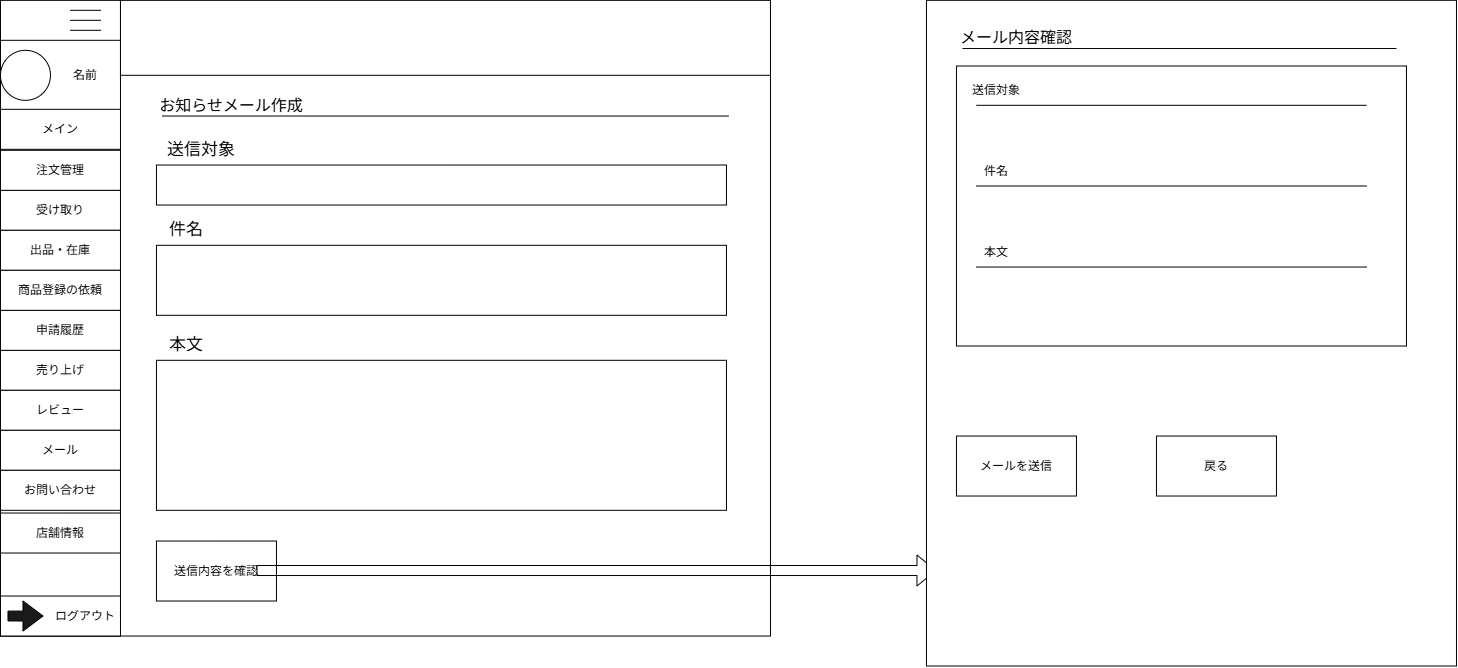

The diagram above was exported from draw.io. Its source (the exported page's mxGraphModel, read from the mxfile embedded in the PNG):
<mxGraphModel dx="-463" dy="-910" grid="1" gridSize="10" guides="1" tooltips="1" connect="1" arrows="1" fold="1" page="1" pageScale="1" pageWidth="827" pageHeight="1169" math="0" shadow="0">
  <root>
    <mxCell id="0" />
    <mxCell id="1" parent="0" />
    <mxCell id="hYvsZkjnJoCVQB1nOz56-509" parent="1" style="rounded=0;whiteSpace=wrap;html=1;" value="" vertex="1">
      <mxGeometry height="635.71" width="770" x="2061.9655172413795" y="2341.8072413793107" as="geometry" />
    </mxCell>
    <mxCell id="hYvsZkjnJoCVQB1nOz56-510" parent="1" style="rounded=0;whiteSpace=wrap;html=1;" value="" vertex="1">
      <mxGeometry height="635.71" width="120" x="2061.9655172413795" y="2341.8072413793107" as="geometry" />
    </mxCell>
    <mxCell id="hYvsZkjnJoCVQB1nOz56-511" parent="1" style="rounded=0;whiteSpace=wrap;html=1;" value="" vertex="1">
      <mxGeometry height="70" width="120" x="2061.9655172413795" y="2381.8113590263692" as="geometry" />
    </mxCell>
    <mxCell id="hYvsZkjnJoCVQB1nOz56-512" parent="1" style="shape=partialRectangle;whiteSpace=wrap;html=1;right=0;top=0;bottom=0;fillColor=none;routingCenterX=-0.5;rotation=90;" value="" vertex="1">
      <mxGeometry height="30" width="10" x="2141.9655172413795" y="2341.8113590263692" as="geometry" />
    </mxCell>
    <mxCell id="hYvsZkjnJoCVQB1nOz56-513" parent="1" style="shape=partialRectangle;whiteSpace=wrap;html=1;right=0;top=0;bottom=0;fillColor=none;routingCenterX=-0.5;rotation=90;" value="" vertex="1">
      <mxGeometry height="30" width="10" x="2141.9655172413795" y="2351.8113590263692" as="geometry" />
    </mxCell>
    <mxCell id="hYvsZkjnJoCVQB1nOz56-514" parent="1" style="shape=partialRectangle;whiteSpace=wrap;html=1;right=0;top=0;bottom=0;fillColor=none;routingCenterX=-0.5;rotation=90;" value="" vertex="1">
      <mxGeometry height="30" width="10" x="2141.9655172413795" y="2361.8113590263692" as="geometry" />
    </mxCell>
    <mxCell id="hYvsZkjnJoCVQB1nOz56-515" parent="1" style="ellipse;whiteSpace=wrap;html=1;shapeInside=1;aspect=fixed;" value="" vertex="1">
      <mxGeometry height="50" width="50" x="2061.9655172413795" y="2391.8113590263692" as="geometry" />
    </mxCell>
    <mxCell id="hYvsZkjnJoCVQB1nOz56-516" parent="1" style="rounded=0;whiteSpace=wrap;html=1;" value="メイン" vertex="1">
      <mxGeometry height="40" width="120" x="2061.9655172413795" y="2450.8113590263692" as="geometry" />
    </mxCell>
    <mxCell id="hYvsZkjnJoCVQB1nOz56-517" parent="1" style="rounded=0;whiteSpace=wrap;html=1;" value="受け取り" vertex="1">
      <mxGeometry height="40" width="120" x="2061.9655172413795" y="2531.8113590263692" as="geometry" />
    </mxCell>
    <mxCell id="hYvsZkjnJoCVQB1nOz56-518" parent="1" style="rounded=0;whiteSpace=wrap;html=1;" value="注文管理" vertex="1">
      <mxGeometry height="40" width="120" x="2061.9655172413795" y="2491.8113590263692" as="geometry" />
    </mxCell>
    <mxCell id="hYvsZkjnJoCVQB1nOz56-519" parent="1" style="rounded=0;whiteSpace=wrap;html=1;" value="売り上げ" vertex="1">
      <mxGeometry height="40" width="120" x="2061.9655172413795" y="2691.8113590263692" as="geometry" />
    </mxCell>
    <mxCell id="hYvsZkjnJoCVQB1nOz56-520" parent="1" style="rounded=0;whiteSpace=wrap;html=1;" value="申請履歴" vertex="1">
      <mxGeometry height="40" width="120" x="2061.9655172413795" y="2651.8113590263692" as="geometry" />
    </mxCell>
    <mxCell id="hYvsZkjnJoCVQB1nOz56-521" parent="1" style="rounded=0;whiteSpace=wrap;html=1;" value="出品・在庫" vertex="1">
      <mxGeometry height="40" width="120" x="2061.9655172413795" y="2571.8113590263692" as="geometry" />
    </mxCell>
    <mxCell id="hYvsZkjnJoCVQB1nOz56-522" parent="1" style="rounded=0;whiteSpace=wrap;html=1;" value="" vertex="1">
      <mxGeometry height="40" width="120" x="2061.9655172413795" y="2937.5213590263693" as="geometry" />
    </mxCell>
    <mxCell id="hYvsZkjnJoCVQB1nOz56-523" parent="1" style="text;html=1;whiteSpace=wrap;strokeColor=none;fillColor=none;align=center;verticalAlign=middle;rounded=0;" value="ログアウト" vertex="1">
      <mxGeometry height="40" width="70" x="2111.9655172413795" y="2937.5213590263693" as="geometry" />
    </mxCell>
    <mxCell id="hYvsZkjnJoCVQB1nOz56-524" parent="1" style="html=1;shadow=0;dashed=0;align=center;verticalAlign=middle;shape=mxgraph.arrows2.arrow;dy=0.67;dx=20;notch=0;fillColor=#1A1A1A;" value="" vertex="1">
      <mxGeometry height="30" width="35" x="2069.4655172413795" y="2942.5213590263693" as="geometry" />
    </mxCell>
    <mxCell id="hYvsZkjnJoCVQB1nOz56-525" parent="1" style="rounded=0;whiteSpace=wrap;html=1;" value="レビュー" vertex="1">
      <mxGeometry height="40" width="120" x="2061.9655172413795" y="2731.8113590263692" as="geometry" />
    </mxCell>
    <mxCell id="hYvsZkjnJoCVQB1nOz56-526" parent="1" style="rounded=0;whiteSpace=wrap;html=1;" value="商品登録の依頼" vertex="1">
      <mxGeometry height="40" width="120" x="2061.9655172413795" y="2611.8113590263692" as="geometry" />
    </mxCell>
    <mxCell id="hYvsZkjnJoCVQB1nOz56-527" parent="1" style="rounded=0;whiteSpace=wrap;html=1;" value="" vertex="1">
      <mxGeometry height="75" width="650" x="2181.9655172413795" y="2341.8113590263692" as="geometry" />
    </mxCell>
    <mxCell id="hYvsZkjnJoCVQB1nOz56-528" parent="1" style="text;html=1;whiteSpace=wrap;strokeColor=none;fillColor=none;align=center;verticalAlign=middle;rounded=0;autosize=1;resizable=0;" value="名前" vertex="1">
      <mxGeometry height="30" width="50" x="2121.9655172413795" y="2401.8113590263692" as="geometry" />
    </mxCell>
    <mxCell id="hYvsZkjnJoCVQB1nOz56-529" parent="1" style="text;html=1;whiteSpace=wrap;strokeColor=none;fillColor=none;align=center;verticalAlign=middle;rounded=0;autosize=1;resizable=0;" value="&lt;span style=&quot;font-size: 16px;&quot;&gt;お知らせメール作成&lt;/span&gt;" vertex="1">
      <mxGeometry height="30" width="170" x="2207.9655172413795" y="2431.8072413793107" as="geometry" />
    </mxCell>
    <mxCell id="hYvsZkjnJoCVQB1nOz56-530" edge="1" parent="1" style="endArrow=none;html=1;rounded=0;fontSize=12;startSize=8;endSize=8;curved=1;" value="">
      <mxGeometry height="50" relative="1" width="50" as="geometry">
        <mxPoint x="2223.9655172413795" y="2457.5172413793107" as="sourcePoint" />
        <mxPoint x="2789.9655172413795" y="2457.5172413793107" as="targetPoint" />
      </mxGeometry>
    </mxCell>
    <mxCell id="hYvsZkjnJoCVQB1nOz56-531" parent="1" style="rounded=0;whiteSpace=wrap;html=1;" value="メール" vertex="1">
      <mxGeometry height="40" width="120" x="2061.9655172413795" y="2771.8072413793107" as="geometry" />
    </mxCell>
    <mxCell id="hYvsZkjnJoCVQB1nOz56-532" parent="1" style="rounded=0;whiteSpace=wrap;html=1;" value="お問い合わせ" vertex="1">
      <mxGeometry height="40" width="120" x="2061.9655172413795" y="2811.8072413793107" as="geometry" />
    </mxCell>
    <mxCell id="hYvsZkjnJoCVQB1nOz56-533" parent="1" style="rounded=0;whiteSpace=wrap;html=1;" value="店舗情報" vertex="1">
      <mxGeometry height="40" width="120" x="2061.9655172413795" y="2854.5172413793107" as="geometry" />
    </mxCell>
    <mxCell id="hYvsZkjnJoCVQB1nOz56-534" parent="1" style="text;html=1;whiteSpace=wrap;strokeColor=none;fillColor=none;align=center;verticalAlign=middle;rounded=0;autosize=1;resizable=0;" value="&lt;font style=&quot;font-size: 17px;&quot;&gt;送信対象&lt;/font&gt;" vertex="1">
      <mxGeometry height="30" width="90" x="2217.9655172413795" y="2476.5172413793107" as="geometry" />
    </mxCell>
    <mxCell id="hYvsZkjnJoCVQB1nOz56-535" parent="1" style="rounded=0;whiteSpace=wrap;html=1;" value="" vertex="1">
      <mxGeometry height="40" width="570" x="2217.9655172413795" y="2506.5172413793107" as="geometry" />
    </mxCell>
    <mxCell id="hYvsZkjnJoCVQB1nOz56-536" parent="1" style="text;html=1;whiteSpace=wrap;strokeColor=none;fillColor=none;align=center;verticalAlign=middle;rounded=0;autosize=1;resizable=0;" value="&lt;font style=&quot;font-size: 17px;&quot;&gt;件名&lt;/font&gt;" vertex="1">
      <mxGeometry height="30" width="60" x="2217.9655172413795" y="2556.8072413793107" as="geometry" />
    </mxCell>
    <mxCell id="hYvsZkjnJoCVQB1nOz56-537" parent="1" style="rounded=0;whiteSpace=wrap;html=1;" value="" vertex="1">
      <mxGeometry height="70" width="570" x="2217.9655172413795" y="2586.8072413793107" as="geometry" />
    </mxCell>
    <mxCell id="hYvsZkjnJoCVQB1nOz56-538" parent="1" style="text;html=1;whiteSpace=wrap;strokeColor=none;fillColor=none;align=center;verticalAlign=middle;rounded=0;autosize=1;resizable=0;" value="&lt;font style=&quot;font-size: 17px;&quot;&gt;本文&lt;/font&gt;" vertex="1">
      <mxGeometry height="30" width="60" x="2217.9655172413795" y="2671.8072413793107" as="geometry" />
    </mxCell>
    <mxCell id="hYvsZkjnJoCVQB1nOz56-539" parent="1" style="rounded=0;whiteSpace=wrap;html=1;" value="" vertex="1">
      <mxGeometry height="150" width="570" x="2217.9655172413795" y="2701.8072413793107" as="geometry" />
    </mxCell>
    <mxCell id="hYvsZkjnJoCVQB1nOz56-540" parent="1" style="rounded=0;whiteSpace=wrap;html=1;" value="送信内容を確認" vertex="1">
      <mxGeometry height="60" width="120" x="2217.9655172413795" y="2882.5172413793107" as="geometry" />
    </mxCell>
    <mxCell id="hYvsZkjnJoCVQB1nOz56-541" edge="1" parent="1" style="shape=flexArrow;endArrow=classic;html=1;rounded=0;" value="">
      <mxGeometry height="50" relative="1" width="50" as="geometry">
        <mxPoint x="2317.9655172413795" y="2912.0172413793107" as="sourcePoint" />
        <mxPoint x="2997.9655172413795" y="2912.0172413793107" as="targetPoint" />
      </mxGeometry>
    </mxCell>
    <mxCell id="hYvsZkjnJoCVQB1nOz56-542" parent="1" style="rounded=0;whiteSpace=wrap;html=1;" value="" vertex="1">
      <mxGeometry height="665.71" width="530" x="2987.9655172413795" y="2341.8072413793107" as="geometry" />
    </mxCell>
    <mxCell id="hYvsZkjnJoCVQB1nOz56-543" parent="1" style="text;html=1;whiteSpace=wrap;strokeColor=none;fillColor=none;align=center;verticalAlign=middle;rounded=0;autosize=1;resizable=0;" value="&lt;span style=&quot;font-size: 16px;&quot;&gt;メール内容確認&lt;/span&gt;" vertex="1">
      <mxGeometry height="30" width="140" x="3007.9655172413795" y="2364.3072413793107" as="geometry" />
    </mxCell>
    <mxCell id="hYvsZkjnJoCVQB1nOz56-544" edge="1" parent="1" style="endArrow=none;html=1;rounded=0;fontSize=12;startSize=8;endSize=8;curved=1;" value="">
      <mxGeometry height="50" relative="1" width="50" as="geometry">
        <mxPoint x="3023.9655172413795" y="2390.0172413793107" as="sourcePoint" />
        <mxPoint x="3457.9655172413795" y="2390.0172413793107" as="targetPoint" />
      </mxGeometry>
    </mxCell>
    <mxCell id="hYvsZkjnJoCVQB1nOz56-545" parent="1" style="rounded=0;whiteSpace=wrap;html=1;" value="" vertex="1">
      <mxGeometry height="280" width="450" x="3017.9655172413795" y="2407.5172413793107" as="geometry" />
    </mxCell>
    <mxCell id="hYvsZkjnJoCVQB1nOz56-546" parent="1" style="text;html=1;whiteSpace=wrap;strokeColor=none;fillColor=none;align=center;verticalAlign=middle;rounded=0;" value="送信対象" vertex="1">
      <mxGeometry height="30" width="60" x="3027.9655172413795" y="2416.8072413793107" as="geometry" />
    </mxCell>
    <mxCell id="hYvsZkjnJoCVQB1nOz56-547" edge="1" parent="1" style="endArrow=none;html=1;rounded=0;" value="">
      <mxGeometry height="50" relative="1" width="50" as="geometry">
        <mxPoint x="3037.9655172413795" y="2446.8072413793107" as="sourcePoint" />
        <mxPoint x="3427.9655172413795" y="2446.8072413793107" as="targetPoint" />
      </mxGeometry>
    </mxCell>
    <mxCell id="hYvsZkjnJoCVQB1nOz56-548" parent="1" style="text;html=1;whiteSpace=wrap;strokeColor=none;fillColor=none;align=center;verticalAlign=middle;rounded=0;" value="件名" vertex="1">
      <mxGeometry height="30" width="60" x="3027.9655172413795" y="2497.5172413793107" as="geometry" />
    </mxCell>
    <mxCell id="hYvsZkjnJoCVQB1nOz56-549" edge="1" parent="1" style="endArrow=none;html=1;rounded=0;" value="">
      <mxGeometry height="50" relative="1" width="50" as="geometry">
        <mxPoint x="3037.9655172413795" y="2527.5172413793107" as="sourcePoint" />
        <mxPoint x="3427.9655172413795" y="2527.5172413793107" as="targetPoint" />
      </mxGeometry>
    </mxCell>
    <mxCell id="hYvsZkjnJoCVQB1nOz56-550" parent="1" style="text;html=1;whiteSpace=wrap;strokeColor=none;fillColor=none;align=center;verticalAlign=middle;rounded=0;" value="本文" vertex="1">
      <mxGeometry height="30" width="60" x="3027.9655172413795" y="2578.5172413793107" as="geometry" />
    </mxCell>
    <mxCell id="hYvsZkjnJoCVQB1nOz56-551" edge="1" parent="1" style="endArrow=none;html=1;rounded=0;" value="">
      <mxGeometry height="50" relative="1" width="50" as="geometry">
        <mxPoint x="3037.9655172413795" y="2608.5172413793107" as="sourcePoint" />
        <mxPoint x="3427.9655172413795" y="2608.5172413793107" as="targetPoint" />
      </mxGeometry>
    </mxCell>
    <mxCell id="hYvsZkjnJoCVQB1nOz56-552" parent="1" style="rounded=0;whiteSpace=wrap;html=1;" value="メールを送信" vertex="1">
      <mxGeometry height="60" width="120" x="3017.9655172413795" y="2777.5172413793107" as="geometry" />
    </mxCell>
    <mxCell id="hYvsZkjnJoCVQB1nOz56-553" parent="1" style="rounded=0;whiteSpace=wrap;html=1;" value="戻る" vertex="1">
      <mxGeometry height="60" width="120" x="3217.9655172413795" y="2777.5172413793107" as="geometry" />
    </mxCell>
  </root>
</mxGraphModel>